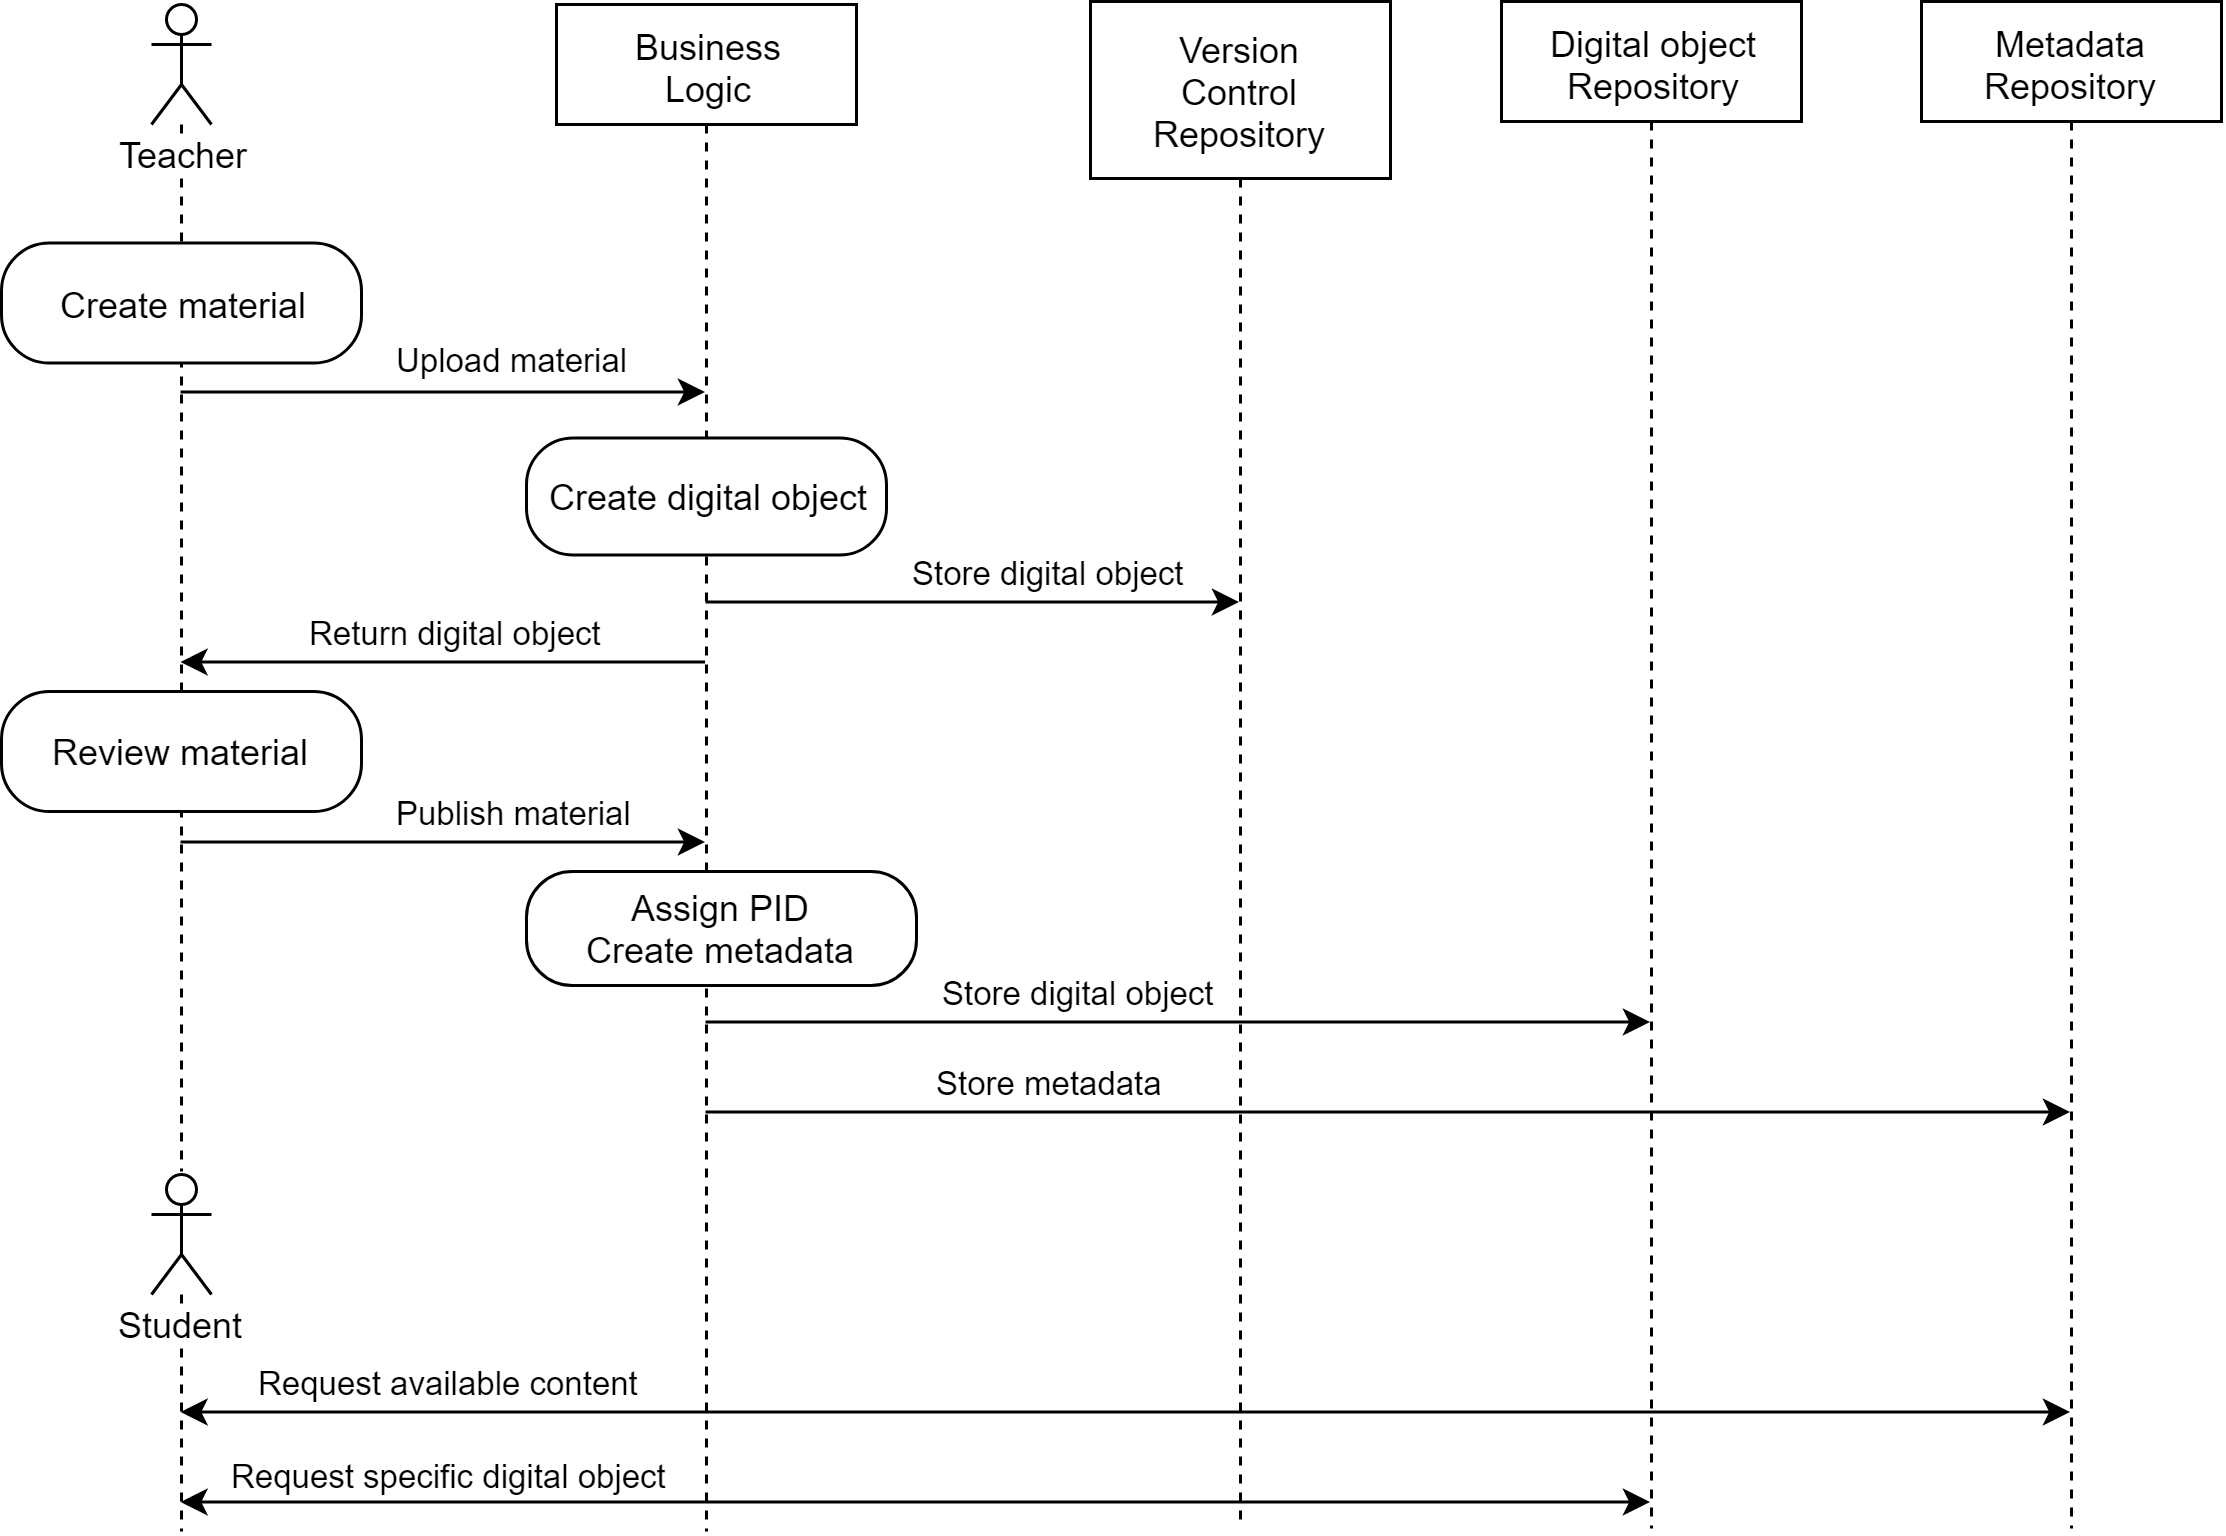

The diagram above was exported from draw.io. Its source (the exported page's mxGraphModel, read from the mxfile embedded in the PNG):
<mxGraphModel dx="1162" dy="604" grid="1" gridSize="10" guides="1" tooltips="1" connect="1" arrows="1" fold="1" page="1" pageScale="1" pageWidth="827" pageHeight="1169" math="0" shadow="0">
  <root>
    <mxCell id="MxzaJ06H7_t2CN4P77wx-0" />
    <mxCell id="MxzaJ06H7_t2CN4P77wx-1" parent="MxzaJ06H7_t2CN4P77wx-0" />
    <mxCell id="MxzaJ06H7_t2CN4P77wx-2" value="Store digital object" style="edgeStyle=orthogonalEdgeStyle;rounded=0;orthogonalLoop=1;jettySize=auto;html=1;" parent="MxzaJ06H7_t2CN4P77wx-1" source="MxzaJ06H7_t2CN4P77wx-10" target="MxzaJ06H7_t2CN4P77wx-20" edge="1">
      <mxGeometry x="0.2978" y="10" relative="1" as="geometry">
        <Array as="points">
          <mxPoint x="330" y="200" />
          <mxPoint x="330" y="200" />
        </Array>
        <mxPoint as="offset" />
      </mxGeometry>
    </mxCell>
    <mxCell id="MxzaJ06H7_t2CN4P77wx-3" value="Store metadata" style="edgeStyle=orthogonalEdgeStyle;rounded=0;orthogonalLoop=1;jettySize=auto;html=1;" parent="MxzaJ06H7_t2CN4P77wx-1" source="MxzaJ06H7_t2CN4P77wx-10" target="MxzaJ06H7_t2CN4P77wx-21" edge="1">
      <mxGeometry x="-0.0103" y="110" relative="1" as="geometry">
        <mxPoint x="1239.5" y="250.37931034482745" as="targetPoint" />
        <Array as="points">
          <mxPoint x="460" y="370" />
          <mxPoint x="460" y="370" />
        </Array>
        <mxPoint x="-110" y="100" as="offset" />
      </mxGeometry>
    </mxCell>
    <mxCell id="MxzaJ06H7_t2CN4P77wx-4" value="Return digital object" style="edgeStyle=orthogonalEdgeStyle;rounded=0;orthogonalLoop=1;jettySize=auto;html=1;" parent="MxzaJ06H7_t2CN4P77wx-1" source="MxzaJ06H7_t2CN4P77wx-10" target="MxzaJ06H7_t2CN4P77wx-14" edge="1">
      <mxGeometry x="-0.0428" y="-10" relative="1" as="geometry">
        <Array as="points">
          <mxPoint x="150" y="220" />
          <mxPoint x="150" y="220" />
        </Array>
        <mxPoint as="offset" />
      </mxGeometry>
    </mxCell>
    <mxCell id="c-ldZM3yVwr4ByrmIlCN-0" value="Store digital object" style="edgeStyle=orthogonalEdgeStyle;rounded=0;orthogonalLoop=1;jettySize=auto;html=1;" edge="1" parent="MxzaJ06H7_t2CN4P77wx-1" source="MxzaJ06H7_t2CN4P77wx-10" target="MxzaJ06H7_t2CN4P77wx-15">
      <mxGeometry x="-0.1421" y="14" relative="1" as="geometry">
        <Array as="points">
          <mxPoint x="390" y="340" />
          <mxPoint x="390" y="340" />
        </Array>
        <mxPoint x="-10" y="4" as="offset" />
      </mxGeometry>
    </mxCell>
    <mxCell id="MxzaJ06H7_t2CN4P77wx-10" value="Business&lt;br&gt;Logic&lt;br&gt;" style="shape=umlLifeline;perimeter=lifelinePerimeter;whiteSpace=wrap;html=1;container=1;collapsible=0;recursiveResize=0;outlineConnect=0;" parent="MxzaJ06H7_t2CN4P77wx-1" vertex="1">
      <mxGeometry x="185" y="1" width="100" height="509" as="geometry" />
    </mxCell>
    <mxCell id="MxzaJ06H7_t2CN4P77wx-11" value="Upload material" style="edgeStyle=orthogonalEdgeStyle;rounded=0;orthogonalLoop=1;jettySize=auto;html=1;" parent="MxzaJ06H7_t2CN4P77wx-1" source="MxzaJ06H7_t2CN4P77wx-14" target="MxzaJ06H7_t2CN4P77wx-10" edge="1">
      <mxGeometry x="0.3771" y="15" relative="1" as="geometry">
        <Array as="points">
          <mxPoint x="180" y="130.5" />
          <mxPoint x="180" y="130.5" />
        </Array>
        <mxPoint x="-9" y="4" as="offset" />
      </mxGeometry>
    </mxCell>
    <mxCell id="MxzaJ06H7_t2CN4P77wx-51" value="Publish material" style="edgeStyle=orthogonalEdgeStyle;rounded=0;orthogonalLoop=1;jettySize=auto;html=1;" parent="MxzaJ06H7_t2CN4P77wx-1" source="MxzaJ06H7_t2CN4P77wx-14" target="MxzaJ06H7_t2CN4P77wx-10" edge="1">
      <mxGeometry x="0.3771" y="14" relative="1" as="geometry">
        <Array as="points">
          <mxPoint x="120" y="280" />
          <mxPoint x="120" y="280" />
        </Array>
        <mxPoint x="-9" y="4" as="offset" />
      </mxGeometry>
    </mxCell>
    <mxCell id="MxzaJ06H7_t2CN4P77wx-14" value="Teacher" style="shape=umlLifeline;participant=umlActor;perimeter=lifelinePerimeter;whiteSpace=wrap;html=1;container=1;collapsible=0;recursiveResize=0;verticalAlign=top;spacingTop=36;labelBackgroundColor=#ffffff;outlineConnect=0;" parent="MxzaJ06H7_t2CN4P77wx-1" vertex="1">
      <mxGeometry x="50" y="1" width="20" height="389" as="geometry" />
    </mxCell>
    <mxCell id="MxzaJ06H7_t2CN4P77wx-15" value="Digital object&lt;br&gt;Repository&lt;br&gt;" style="shape=umlLifeline;perimeter=lifelinePerimeter;whiteSpace=wrap;html=1;container=1;collapsible=0;recursiveResize=0;outlineConnect=0;" parent="MxzaJ06H7_t2CN4P77wx-1" vertex="1">
      <mxGeometry x="500" width="100" height="509" as="geometry" />
    </mxCell>
    <mxCell id="MxzaJ06H7_t2CN4P77wx-16" value="" style="group;container=1;" parent="MxzaJ06H7_t2CN4P77wx-1" vertex="1" connectable="0">
      <mxGeometry y="80.5" width="120" height="70" as="geometry" />
    </mxCell>
    <mxCell id="MxzaJ06H7_t2CN4P77wx-17" value="Create material" style="rounded=1;whiteSpace=wrap;html=1;arcSize=40;" parent="MxzaJ06H7_t2CN4P77wx-16" vertex="1">
      <mxGeometry width="120" height="40" as="geometry" />
    </mxCell>
    <mxCell id="MxzaJ06H7_t2CN4P77wx-20" value="Version&lt;br&gt;Control&lt;br&gt;Repository&lt;br&gt;" style="shape=umlLifeline;perimeter=lifelinePerimeter;whiteSpace=wrap;html=1;container=1;collapsible=0;recursiveResize=0;outlineConnect=0;size=59;" parent="MxzaJ06H7_t2CN4P77wx-1" vertex="1">
      <mxGeometry x="363" width="100" height="509" as="geometry" />
    </mxCell>
    <mxCell id="MxzaJ06H7_t2CN4P77wx-21" value="Metadata&lt;br&gt;Repository&lt;br&gt;" style="shape=umlLifeline;perimeter=lifelinePerimeter;whiteSpace=wrap;html=1;container=1;collapsible=0;recursiveResize=0;outlineConnect=0;" parent="MxzaJ06H7_t2CN4P77wx-1" vertex="1">
      <mxGeometry x="640" width="100" height="509" as="geometry" />
    </mxCell>
    <mxCell id="MxzaJ06H7_t2CN4P77wx-23" value="Assign PID&lt;br&gt;Create metadata&lt;br&gt;" style="rounded=1;whiteSpace=wrap;html=1;arcSize=40;" parent="MxzaJ06H7_t2CN4P77wx-1" vertex="1">
      <mxGeometry x="175" y="290" width="130" height="38" as="geometry" />
    </mxCell>
    <mxCell id="MxzaJ06H7_t2CN4P77wx-25" value="Create digital object&lt;br&gt;" style="rounded=1;whiteSpace=wrap;html=1;arcSize=40;" parent="MxzaJ06H7_t2CN4P77wx-1" vertex="1">
      <mxGeometry x="175" y="145.5" width="120" height="39" as="geometry" />
    </mxCell>
    <mxCell id="MxzaJ06H7_t2CN4P77wx-50" value="Review material" style="rounded=1;whiteSpace=wrap;html=1;arcSize=40;" parent="MxzaJ06H7_t2CN4P77wx-1" vertex="1">
      <mxGeometry y="230" width="120" height="40" as="geometry" />
    </mxCell>
    <mxCell id="c-ldZM3yVwr4ByrmIlCN-5" value="Request available content" style="edgeStyle=orthogonalEdgeStyle;rounded=0;orthogonalLoop=1;jettySize=auto;html=1;startArrow=classic;startFill=1;" edge="1" parent="MxzaJ06H7_t2CN4P77wx-1" source="c-ldZM3yVwr4ByrmIlCN-3" target="MxzaJ06H7_t2CN4P77wx-21">
      <mxGeometry x="0.1114" y="260" relative="1" as="geometry">
        <Array as="points">
          <mxPoint x="410" y="470" />
          <mxPoint x="410" y="470" />
        </Array>
        <mxPoint x="-260" y="250" as="offset" />
      </mxGeometry>
    </mxCell>
    <mxCell id="c-ldZM3yVwr4ByrmIlCN-7" value="Request specific digital object" style="edgeStyle=orthogonalEdgeStyle;rounded=0;orthogonalLoop=1;jettySize=auto;html=1;verticalAlign=bottom;startArrow=classic;startFill=1;" edge="1" parent="MxzaJ06H7_t2CN4P77wx-1" source="c-ldZM3yVwr4ByrmIlCN-3" target="MxzaJ06H7_t2CN4P77wx-15">
      <mxGeometry x="-0.6312" relative="1" as="geometry">
        <Array as="points">
          <mxPoint x="300" y="500" />
          <mxPoint x="300" y="500" />
        </Array>
        <mxPoint as="offset" />
      </mxGeometry>
    </mxCell>
    <mxCell id="c-ldZM3yVwr4ByrmIlCN-3" value="Student" style="shape=umlLifeline;participant=umlActor;perimeter=lifelinePerimeter;whiteSpace=wrap;html=1;container=1;collapsible=0;recursiveResize=0;verticalAlign=top;spacingTop=36;labelBackgroundColor=#ffffff;outlineConnect=0;" vertex="1" parent="MxzaJ06H7_t2CN4P77wx-1">
      <mxGeometry x="50" y="391" width="20" height="119" as="geometry" />
    </mxCell>
  </root>
</mxGraphModel>